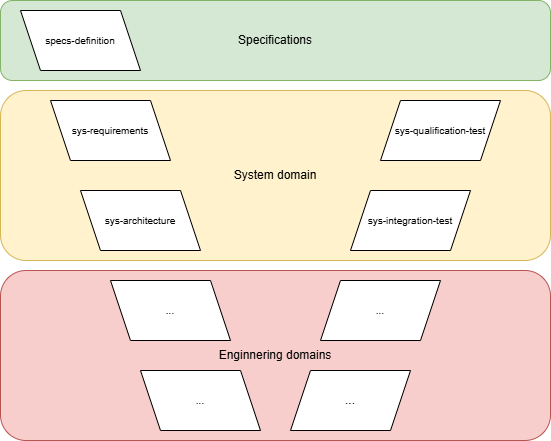

The diagram above was exported from draw.io. Its source (the exported page's mxGraphModel, read from the mxfile embedded in the PNG):
<mxGraphModel dx="1426" dy="841" grid="1" gridSize="10" guides="1" tooltips="1" connect="1" arrows="1" fold="1" page="1" pageScale="1" pageWidth="827" pageHeight="1169" math="0" shadow="0">
  <root>
    <mxCell id="0" />
    <mxCell id="1" parent="0" />
    <mxCell id="ez_s-m6W8uq9Sedmb101-23" parent="1" style="rounded=1;whiteSpace=wrap;html=1;fillColor=#d5e8d4;strokeColor=#82b366;" value="Specifications" vertex="1">
      <mxGeometry height="80" width="550" x="130" y="40" as="geometry" />
    </mxCell>
    <mxCell id="ez_s-m6W8uq9Sedmb101-22" parent="1" style="rounded=1;whiteSpace=wrap;html=1;fillColor=#fff2cc;strokeColor=#d6b656;" value="System domain" vertex="1">
      <mxGeometry height="170" width="550" x="130" y="130" as="geometry" />
    </mxCell>
    <mxCell id="ez_s-m6W8uq9Sedmb101-21" parent="1" style="rounded=1;whiteSpace=wrap;html=1;fillColor=#f8cecc;strokeColor=#b85450;" value="Enginnering domains" vertex="1">
      <mxGeometry height="170" width="550" x="130" y="310" as="geometry" />
    </mxCell>
    <mxCell id="ez_s-m6W8uq9Sedmb101-11" parent="1" style="shape=parallelogram;perimeter=parallelogramPerimeter;whiteSpace=wrap;html=1;fixedSize=1;direction=east;rotation=0;flipH=1;legacyAnchorPoints=0;textDirection=ltr;fontSize=10;" value="specs-definition" vertex="1">
      <mxGeometry height="60" width="120" x="150" y="50" as="geometry" />
    </mxCell>
    <mxCell id="ez_s-m6W8uq9Sedmb101-13" parent="1" style="shape=parallelogram;perimeter=parallelogramPerimeter;whiteSpace=wrap;html=1;fixedSize=1;direction=east;rotation=0;flipH=1;legacyAnchorPoints=0;flipV=0;fontSize=10;" value="sys-requirements" vertex="1">
      <mxGeometry height="60" width="120" x="180" y="140" as="geometry" />
    </mxCell>
    <mxCell id="ez_s-m6W8uq9Sedmb101-14" parent="1" style="shape=parallelogram;perimeter=parallelogramPerimeter;whiteSpace=wrap;html=1;fixedSize=1;direction=east;rotation=0;flipH=1;legacyAnchorPoints=0;fontSize=10;" value="sys-architecture" vertex="1">
      <mxGeometry height="60" width="120" x="210" y="230" as="geometry" />
    </mxCell>
    <mxCell id="ez_s-m6W8uq9Sedmb101-15" parent="1" style="shape=parallelogram;perimeter=parallelogramPerimeter;whiteSpace=wrap;html=1;fixedSize=1;direction=east;rotation=0;flipH=1;legacyAnchorPoints=0;" value="&lt;font size=&quot;1&quot;&gt;...&lt;/font&gt;" vertex="1">
      <mxGeometry height="60" width="120" x="240" y="320" as="geometry" />
    </mxCell>
    <mxCell id="ez_s-m6W8uq9Sedmb101-16" parent="1" style="shape=parallelogram;perimeter=parallelogramPerimeter;whiteSpace=wrap;html=1;fixedSize=1;direction=east;rotation=0;flipH=1;legacyAnchorPoints=0;" value="&lt;font size=&quot;1&quot;&gt;...&lt;/font&gt;" vertex="1">
      <mxGeometry height="60" width="120" x="270" y="410" as="geometry" />
    </mxCell>
    <mxCell id="ez_s-m6W8uq9Sedmb101-17" parent="1" style="shape=parallelogram;perimeter=parallelogramPerimeter;whiteSpace=wrap;html=1;fixedSize=1;" value="..." vertex="1">
      <mxGeometry height="60" width="120" x="420" y="410" as="geometry" />
    </mxCell>
    <mxCell id="ez_s-m6W8uq9Sedmb101-18" parent="1" style="shape=parallelogram;perimeter=parallelogramPerimeter;whiteSpace=wrap;html=1;fixedSize=1;" value="&lt;font size=&quot;1&quot;&gt;...&lt;/font&gt;" vertex="1">
      <mxGeometry height="60" width="120" x="450" y="320" as="geometry" />
    </mxCell>
    <mxCell id="ez_s-m6W8uq9Sedmb101-19" parent="1" style="shape=parallelogram;perimeter=parallelogramPerimeter;whiteSpace=wrap;html=1;fixedSize=1;fontSize=10;" value="sys-integration-test" vertex="1">
      <mxGeometry height="60" width="120" x="480" y="230" as="geometry" />
    </mxCell>
    <mxCell id="ez_s-m6W8uq9Sedmb101-20" parent="1" style="shape=parallelogram;perimeter=parallelogramPerimeter;whiteSpace=wrap;html=1;fixedSize=1;fontSize=10;" value="sys-qualification-test" vertex="1">
      <mxGeometry height="60" width="120" x="510" y="140" as="geometry" />
    </mxCell>
  </root>
</mxGraphModel>